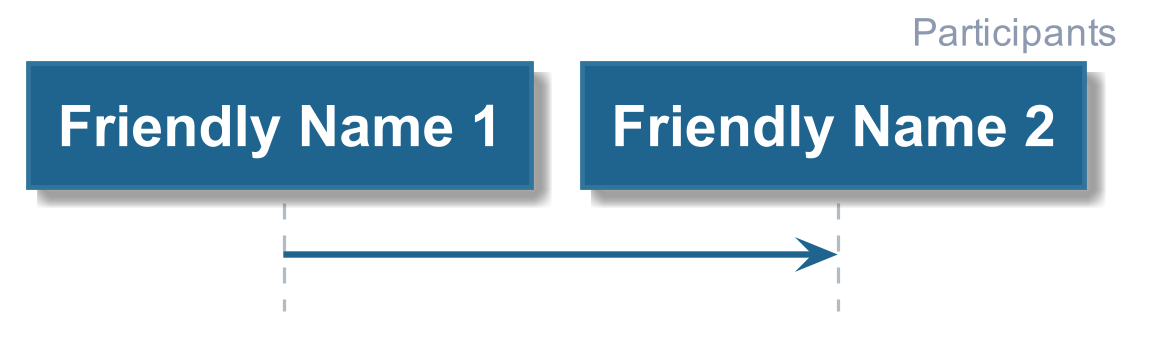

The diagram above was rendered by PlantUML. Its source (embedded in the PNG):
@startuml











hide footbox

skinparam ParticipantPadding    10

skinparam BoxPadding            10

skinparam padding               2

skinparam Shadowing             true

skinparam default {

    FontColor           #1A1C20
    FontName            Arial
    FontSize            14
    FontStyle           BOLD

    TextAlignment       LEFT
}

skinparam Sequence {

    BoxBackgroundColor                  #F3F5F6
    BoxBorderColor                      #EDEFF1

        a -> b
    GroupBackgroundColor                #12692F
    GroupBodyBackgroundColor            transparent

    GroupBorderColor                    #12692F
    GroupBorderThickness                2

    GroupFontColor                      #8D99AE
    GroupFontName                       Arial
    GroupFontSize                       14
    GroupFontStyle                      BOLD

    GroupHeaderFontColor                #FFFFFF
    GroupHeaderFontName                 Arial
    GroupHeaderFontSize                 14
    GroupHeaderFontStyle                BOLD

    ReferenceAlignment                  LEFT

    ReferenceBackgroundColor            #FFFFFF


    ReferenceBorderColor                #1B9D46
    ReferenceBorderThickness            2

    ReferenceFontColor                  #1A1C20
    ReferenceFontName                   Arial
    ReferenceFontSize                   12
    ReferenceFontStyle                  BOLD

    ReferenceHeaderBackgroundColor      #1B9D46

    ReferenceHeaderFontColor            #FFFFFF
    ReferenceHeaderFontName             Arial
    ReferenceHeaderFontSize             14
    ReferenceHeaderFontStyle            BOLD

    StereotypeFontColor                 #B3BBC1

    StereotypeFontName                  Arial
    StereotypeFontSize                  12
    StereotypeFontStyle                 NORMAL

    TitleFontColor                      #1F648E
    TitleFontName                       Arial
    TitleFontSize                       48
    TitleFontStyle                      BOLD

    MessageAlignment                    CENTER

    ArrowThickness                      2
    ArrowColor                          #1F648E

    LifeLineBorderThickness             1
    LifeLineBorderColor                 #B3BBC1
    LifeLineBackgroundColor             #DFE2E5
}

skinparam note {

    FontColor           #1A1C20
    FontName            Arial
    FontSize            12
    FontStyle           BOLD

    BackgroundColor     #FFF8E8
    BorderColor         #FFF1CC
    BorderThickness     1
}

skinparam arrow {

    FontColor           #1F648E
    FontName            Arial
    FontSize            12
    FontStyle           BOLD
}


skinparam participant {

    BackgroundColor     #1F648E
    BorderColor         #31749c

    FontColor           #FFFFFF
    FontName            Arial
    FontSize            18
    FontStyle           BOLD


    Padding             1
}

skinparam actor {

    BackgroundColor     #1F648E
    BorderColor         #31749c

    FontColor           #1F648E
    FontName            Arial
    FontSize            18
    FontStyle           BOLD

    StereotypeFontColor #B3BBC1 ' Overriden by participant
    StereotypeFontName  Arial
    StereotypeFontSize  12
    StereotypeFontStyle NORMAL
}

skinparam boundary {


    BackgroundColor     #1F648E
    BorderColor         #31749c

    FontColor           #1F648E
    FontName            Arial
    FontSize            18
    FontStyle           BOLD

    StereotypeFontColor #B3BBC1
    StereotypeFontName  Arial
    StereotypeFontSize  12
    StereotypeFontStyle NORMAL
}

skinparam control {

    BackgroundColor     #1F648E
    BorderColor         #31749c

    FontColor           #1F648E
    FontName            Arial
    FontSize            18
    FontStyle           BOLD

    StereotypeFontColor #B3BBC1
    StereotypeFontName  Arial
    StereotypeFontSize  18
    StereotypeFontStyle NORMAL
}

skinparam entity {

    BackgroundColor     #1F648E
    BorderColor         #31749c

    FontColor           #1F648E
    FontName            Arial
    FontSize            18
    FontStyle           BOLD

    StereotypeFontColor #B3BBC1
    StereotypeFontName  Arial
    StereotypeFontSize  18
    StereotypeFontStyle NORMAL
}

skinparam database {

    BackgroundColor     #1F648E
    BorderColor         #31749c

    FontColor           #1F648E
    FontName            Arial
    FontSize            18
    FontStyle           BOLD

    StereotypeFontColor #B3BBC1
    StereotypeFontName  Arial
    StereotypeFontSize  18
    StereotypeFontStyle NORMAL
}

skinparam collections {

    BackgroundColor #1F648E
    BorderColor     #31749c


}

skinparam header {

    FontColor           #8D99AE
    FontName            Arial
    FontSize            12
    FontStyle           BOLD
}

skinparam footer {

    FontColor           #8D99AE
    FontName            Arial
    FontSize            12
    FontStyle           BOLD
}

skinparam Title {

    BackgroundColor     #FFFFFF

    FontColor           #1F648E
    FontName            Arial
    FontSize            12
    FontStyle           BOLD

    Padding             1
}

    header Participants

    participant "Friendly Name 1"

    participant "Friendly Name 2" as second

    "Friendly Name 1" -> second

@enduml